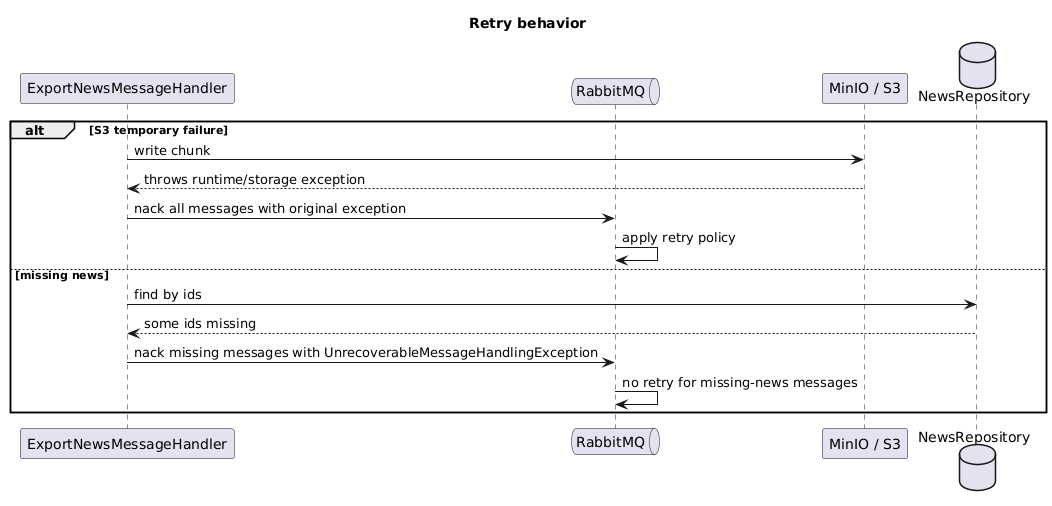

The diagram above was rendered by PlantUML. Its source (embedded in the PNG):
@startuml
title Retry behavior

participant "ExportNewsMessageHandler" as Handler
queue "RabbitMQ" as Rabbit
participant "MinIO / S3" as S3
database "NewsRepository" as NewsRepo

alt S3 temporary failure
    Handler -> S3: write chunk
    S3 --> Handler: throws runtime/storage exception
    Handler -> Rabbit: nack all messages with original exception
    Rabbit -> Rabbit: apply retry policy
else missing news
    Handler -> NewsRepo: find by ids
    NewsRepo --> Handler: some ids missing
    Handler -> Rabbit: nack missing messages with UnrecoverableMessageHandlingException
    Rabbit -> Rabbit: no retry for missing-news messages
end

@enduml